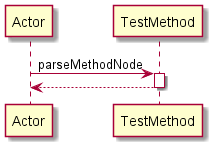

The diagram above was rendered by PlantUML. Its source (embedded in the PNG):
@startuml 
participant Actor 
Actor -> TestMethod: parseMethodNode
activate TestMethod
return 
@enduml